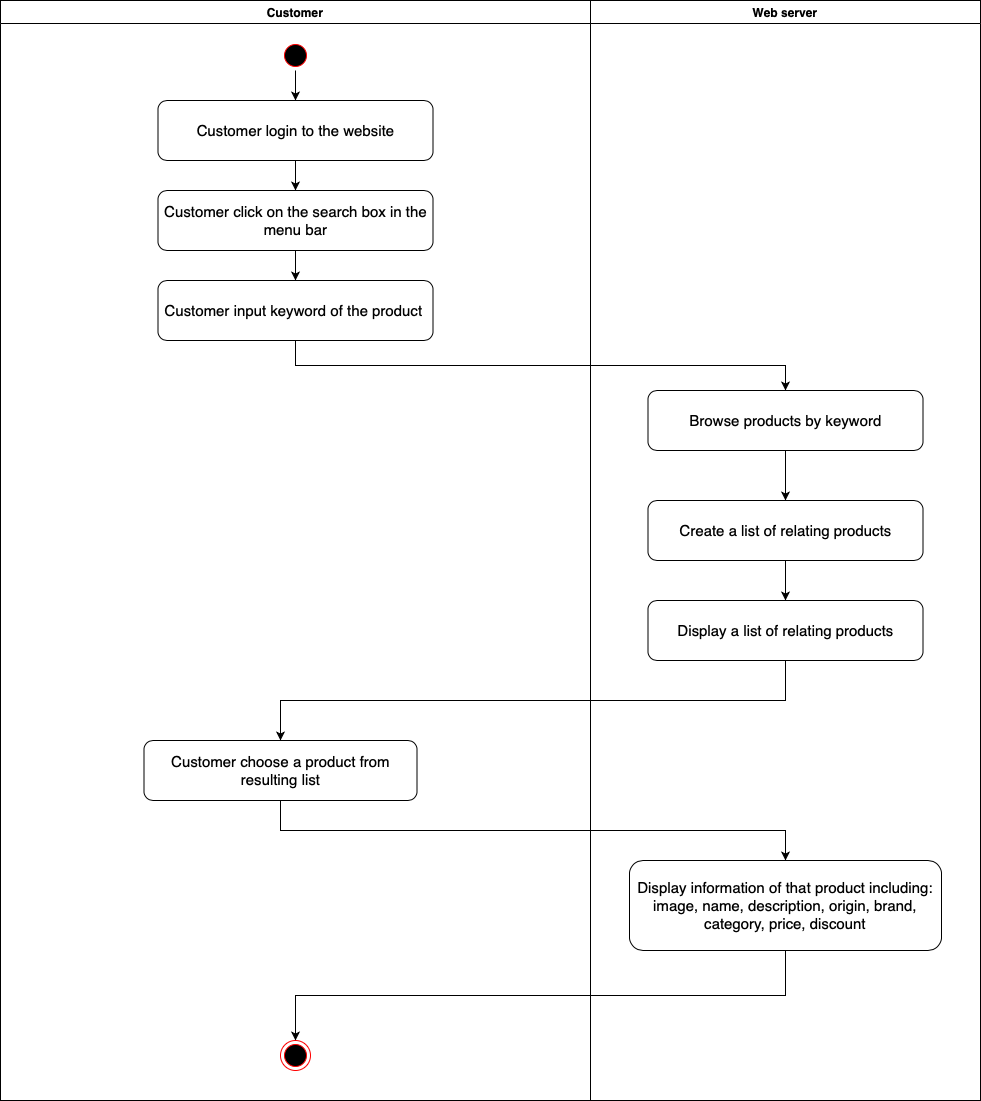

The diagram above was exported from draw.io. Its source (the exported page's mxGraphModel, read from the mxfile embedded in the PNG):
<mxGraphModel dx="1655" dy="566" grid="1" gridSize="10" guides="1" tooltips="1" connect="1" arrows="1" fold="1" page="1" pageScale="1" pageWidth="850" pageHeight="1100" math="0" shadow="0">
  <root>
    <mxCell id="0" />
    <mxCell id="1" parent="0" />
    <mxCell id="3IS0tQ19JrMJMCa4WsTQ-1" value="Customer" style="swimlane;" parent="1" vertex="1">
      <mxGeometry x="-170" y="110" width="590" height="1100" as="geometry" />
    </mxCell>
    <mxCell id="3IS0tQ19JrMJMCa4WsTQ-11" style="edgeStyle=orthogonalEdgeStyle;rounded=0;orthogonalLoop=1;jettySize=auto;html=1;exitX=0.5;exitY=1;exitDx=0;exitDy=0;" parent="3IS0tQ19JrMJMCa4WsTQ-1" source="3IS0tQ19JrMJMCa4WsTQ-3" target="3IS0tQ19JrMJMCa4WsTQ-5" edge="1">
      <mxGeometry relative="1" as="geometry" />
    </mxCell>
    <mxCell id="3IS0tQ19JrMJMCa4WsTQ-3" value="&lt;font style=&quot;font-size: 15px&quot;&gt;Customer login to the website&lt;/font&gt;" style="rounded=1;whiteSpace=wrap;html=1;" parent="3IS0tQ19JrMJMCa4WsTQ-1" vertex="1">
      <mxGeometry x="157.5" y="100" width="275" height="60" as="geometry" />
    </mxCell>
    <mxCell id="3IS0tQ19JrMJMCa4WsTQ-12" style="edgeStyle=orthogonalEdgeStyle;rounded=0;orthogonalLoop=1;jettySize=auto;html=1;exitX=0.5;exitY=1;exitDx=0;exitDy=0;" parent="3IS0tQ19JrMJMCa4WsTQ-1" source="3IS0tQ19JrMJMCa4WsTQ-5" target="3IS0tQ19JrMJMCa4WsTQ-6" edge="1">
      <mxGeometry relative="1" as="geometry" />
    </mxCell>
    <mxCell id="3IS0tQ19JrMJMCa4WsTQ-5" value="&lt;font style=&quot;font-size: 15px&quot;&gt;Customer click on the search box in the menu bar&lt;/font&gt;" style="rounded=1;whiteSpace=wrap;html=1;" parent="3IS0tQ19JrMJMCa4WsTQ-1" vertex="1">
      <mxGeometry x="157.5" y="190" width="275" height="60" as="geometry" />
    </mxCell>
    <mxCell id="3IS0tQ19JrMJMCa4WsTQ-6" value="&lt;span style=&quot;font-size: 15px&quot;&gt;Customer input keyword of the product&amp;nbsp;&lt;/span&gt;" style="rounded=1;whiteSpace=wrap;html=1;" parent="3IS0tQ19JrMJMCa4WsTQ-1" vertex="1">
      <mxGeometry x="157.5" y="280" width="275" height="60" as="geometry" />
    </mxCell>
    <mxCell id="3IS0tQ19JrMJMCa4WsTQ-15" style="edgeStyle=orthogonalEdgeStyle;rounded=0;orthogonalLoop=1;jettySize=auto;html=1;exitX=0.5;exitY=1;exitDx=0;exitDy=0;" parent="3IS0tQ19JrMJMCa4WsTQ-1" source="3IS0tQ19JrMJMCa4WsTQ-13" target="3IS0tQ19JrMJMCa4WsTQ-3" edge="1">
      <mxGeometry relative="1" as="geometry" />
    </mxCell>
    <mxCell id="3IS0tQ19JrMJMCa4WsTQ-13" value="" style="ellipse;html=1;shape=startState;fillColor=#000000;strokeColor=#ff0000;" parent="3IS0tQ19JrMJMCa4WsTQ-1" vertex="1">
      <mxGeometry x="280" y="40" width="30" height="30" as="geometry" />
    </mxCell>
    <mxCell id="3IS0tQ19JrMJMCa4WsTQ-16" value="&lt;font style=&quot;font-size: 15px&quot;&gt;Customer choose a product from resulting list&lt;/font&gt;" style="rounded=1;whiteSpace=wrap;html=1;" parent="3IS0tQ19JrMJMCa4WsTQ-1" vertex="1">
      <mxGeometry x="143.5" y="740" width="273" height="60" as="geometry" />
    </mxCell>
    <mxCell id="3IS0tQ19JrMJMCa4WsTQ-17" value="" style="ellipse;html=1;shape=endState;fillColor=#000000;strokeColor=#ff0000;" parent="3IS0tQ19JrMJMCa4WsTQ-1" vertex="1">
      <mxGeometry x="280" y="1040" width="30" height="30" as="geometry" />
    </mxCell>
    <mxCell id="3IS0tQ19JrMJMCa4WsTQ-2" value="Web server" style="swimlane;" parent="1" vertex="1">
      <mxGeometry x="420" y="110" width="390" height="1100" as="geometry" />
    </mxCell>
    <mxCell id="3IS0tQ19JrMJMCa4WsTQ-19" style="edgeStyle=orthogonalEdgeStyle;rounded=0;orthogonalLoop=1;jettySize=auto;html=1;exitX=0.5;exitY=1;exitDx=0;exitDy=0;" parent="3IS0tQ19JrMJMCa4WsTQ-2" source="3IS0tQ19JrMJMCa4WsTQ-7" target="3IS0tQ19JrMJMCa4WsTQ-8" edge="1">
      <mxGeometry relative="1" as="geometry" />
    </mxCell>
    <mxCell id="3IS0tQ19JrMJMCa4WsTQ-7" value="&lt;span style=&quot;font-size: 15px&quot;&gt;Browse products by keyword&lt;/span&gt;" style="rounded=1;whiteSpace=wrap;html=1;" parent="3IS0tQ19JrMJMCa4WsTQ-2" vertex="1">
      <mxGeometry x="57.5" y="390" width="275" height="60" as="geometry" />
    </mxCell>
    <mxCell id="3IS0tQ19JrMJMCa4WsTQ-20" style="edgeStyle=orthogonalEdgeStyle;rounded=0;orthogonalLoop=1;jettySize=auto;html=1;exitX=0.5;exitY=1;exitDx=0;exitDy=0;" parent="3IS0tQ19JrMJMCa4WsTQ-2" source="3IS0tQ19JrMJMCa4WsTQ-8" target="3IS0tQ19JrMJMCa4WsTQ-9" edge="1">
      <mxGeometry relative="1" as="geometry" />
    </mxCell>
    <mxCell id="3IS0tQ19JrMJMCa4WsTQ-8" value="&lt;font&gt;&lt;font style=&quot;font-size: 15px&quot;&gt;Create a list of relating products&lt;/font&gt;&lt;br&gt;&lt;/font&gt;" style="rounded=1;whiteSpace=wrap;html=1;" parent="3IS0tQ19JrMJMCa4WsTQ-2" vertex="1">
      <mxGeometry x="57.5" y="500" width="275" height="60" as="geometry" />
    </mxCell>
    <mxCell id="3IS0tQ19JrMJMCa4WsTQ-9" value="&lt;span style=&quot;font-size: 15px&quot;&gt;Display a list of relating products&lt;/span&gt;" style="rounded=1;whiteSpace=wrap;html=1;" parent="3IS0tQ19JrMJMCa4WsTQ-2" vertex="1">
      <mxGeometry x="57.5" y="600" width="275" height="60" as="geometry" />
    </mxCell>
    <mxCell id="3IS0tQ19JrMJMCa4WsTQ-10" value="&lt;font style=&quot;font-size: 15px&quot;&gt;Display information of that product including: image, name, description, origin, brand, category, price, discount&lt;/font&gt;" style="rounded=1;whiteSpace=wrap;html=1;" parent="3IS0tQ19JrMJMCa4WsTQ-2" vertex="1">
      <mxGeometry x="39" y="860" width="312" height="90" as="geometry" />
    </mxCell>
    <mxCell id="3IS0tQ19JrMJMCa4WsTQ-18" style="edgeStyle=orthogonalEdgeStyle;rounded=0;orthogonalLoop=1;jettySize=auto;html=1;exitX=0.5;exitY=1;exitDx=0;exitDy=0;entryX=0.5;entryY=0;entryDx=0;entryDy=0;" parent="1" source="3IS0tQ19JrMJMCa4WsTQ-6" target="3IS0tQ19JrMJMCa4WsTQ-7" edge="1">
      <mxGeometry relative="1" as="geometry" />
    </mxCell>
    <mxCell id="3IS0tQ19JrMJMCa4WsTQ-21" style="edgeStyle=orthogonalEdgeStyle;rounded=0;orthogonalLoop=1;jettySize=auto;html=1;exitX=0.5;exitY=1;exitDx=0;exitDy=0;" parent="1" source="3IS0tQ19JrMJMCa4WsTQ-9" target="3IS0tQ19JrMJMCa4WsTQ-16" edge="1">
      <mxGeometry relative="1" as="geometry" />
    </mxCell>
    <mxCell id="3IS0tQ19JrMJMCa4WsTQ-22" style="edgeStyle=orthogonalEdgeStyle;rounded=0;orthogonalLoop=1;jettySize=auto;html=1;exitX=0.5;exitY=1;exitDx=0;exitDy=0;" parent="1" source="3IS0tQ19JrMJMCa4WsTQ-16" target="3IS0tQ19JrMJMCa4WsTQ-10" edge="1">
      <mxGeometry relative="1" as="geometry" />
    </mxCell>
    <mxCell id="3IS0tQ19JrMJMCa4WsTQ-23" style="edgeStyle=orthogonalEdgeStyle;rounded=0;orthogonalLoop=1;jettySize=auto;html=1;exitX=0.5;exitY=1;exitDx=0;exitDy=0;entryX=0.5;entryY=0;entryDx=0;entryDy=0;" parent="1" source="3IS0tQ19JrMJMCa4WsTQ-10" target="3IS0tQ19JrMJMCa4WsTQ-17" edge="1">
      <mxGeometry relative="1" as="geometry" />
    </mxCell>
  </root>
</mxGraphModel>